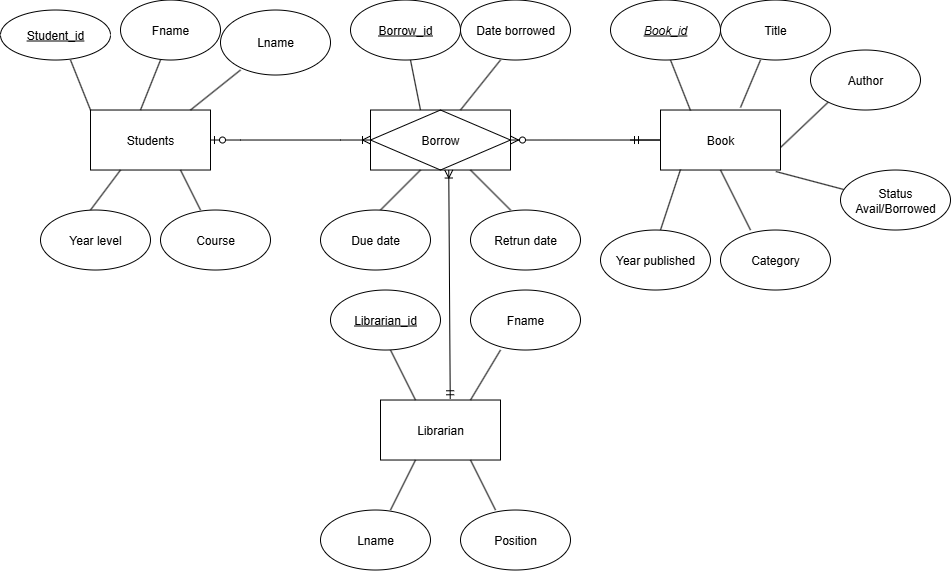

The diagram above was exported from draw.io. Its source (the exported page's mxGraphModel, read from the mxfile embedded in the PNG):
<mxGraphModel dx="1426" dy="785" grid="1" gridSize="10" guides="1" tooltips="1" connect="1" arrows="1" fold="1" page="1" pageScale="1" pageWidth="1400" pageHeight="850" math="0" shadow="0">
  <root>
    <mxCell id="0" />
    <mxCell id="1" parent="0" />
    <mxCell id="3tCdxOXIQLvyextxN_fL-1" value="Students" style="rounded=0;whiteSpace=wrap;html=1;container=0;" vertex="1" parent="1">
      <mxGeometry x="320" y="244.52" width="120" height="60" as="geometry" />
    </mxCell>
    <mxCell id="3tCdxOXIQLvyextxN_fL-4" value="Book" style="rounded=0;whiteSpace=wrap;html=1;container=0;" vertex="1" parent="1">
      <mxGeometry x="890" y="244.52" width="120" height="60" as="geometry" />
    </mxCell>
    <mxCell id="3tCdxOXIQLvyextxN_fL-6" value="Borrow" style="shape=associativeEntity;whiteSpace=wrap;html=1;align=center;container=0;" vertex="1" parent="1">
      <mxGeometry x="600" y="244.52" width="140" height="60" as="geometry" />
    </mxCell>
    <mxCell id="3tCdxOXIQLvyextxN_fL-7" value="" style="endArrow=none;html=1;rounded=0;" edge="1" parent="1">
      <mxGeometry width="50" height="50" relative="1" as="geometry">
        <mxPoint x="320" y="244.52" as="sourcePoint" />
        <mxPoint x="300" y="194.52" as="targetPoint" />
      </mxGeometry>
    </mxCell>
    <mxCell id="3tCdxOXIQLvyextxN_fL-8" value="&lt;u&gt;Student_id&lt;/u&gt;" style="ellipse;whiteSpace=wrap;html=1;container=0;" vertex="1" parent="1">
      <mxGeometry x="230" y="144.52" width="110" height="50" as="geometry" />
    </mxCell>
    <mxCell id="3tCdxOXIQLvyextxN_fL-11" value="" style="endArrow=none;html=1;rounded=0;" edge="1" parent="1">
      <mxGeometry width="50" height="50" relative="1" as="geometry">
        <mxPoint x="370" y="244.52" as="sourcePoint" />
        <mxPoint x="390" y="194.52" as="targetPoint" />
      </mxGeometry>
    </mxCell>
    <mxCell id="3tCdxOXIQLvyextxN_fL-12" value="Fname" style="ellipse;whiteSpace=wrap;html=1;container=0;" vertex="1" parent="1">
      <mxGeometry x="350" y="134.52" width="100" height="60" as="geometry" />
    </mxCell>
    <mxCell id="3tCdxOXIQLvyextxN_fL-13" value="" style="endArrow=none;html=1;rounded=0;" edge="1" parent="1">
      <mxGeometry width="50" height="50" relative="1" as="geometry">
        <mxPoint x="420" y="244.52" as="sourcePoint" />
        <mxPoint x="470" y="204.52" as="targetPoint" />
      </mxGeometry>
    </mxCell>
    <mxCell id="3tCdxOXIQLvyextxN_fL-14" value="Lname" style="ellipse;whiteSpace=wrap;html=1;container=0;" vertex="1" parent="1">
      <mxGeometry x="450" y="144.52" width="110" height="65" as="geometry" />
    </mxCell>
    <mxCell id="3tCdxOXIQLvyextxN_fL-15" value="" style="endArrow=none;html=1;rounded=0;" edge="1" parent="1">
      <mxGeometry width="50" height="50" relative="1" as="geometry">
        <mxPoint x="320" y="344.52" as="sourcePoint" />
        <mxPoint x="350" y="304.52" as="targetPoint" />
      </mxGeometry>
    </mxCell>
    <mxCell id="3tCdxOXIQLvyextxN_fL-17" value="" style="endArrow=none;html=1;rounded=0;" edge="1" parent="1">
      <mxGeometry width="50" height="50" relative="1" as="geometry">
        <mxPoint x="430" y="344.52" as="sourcePoint" />
        <mxPoint x="410" y="304.52" as="targetPoint" />
      </mxGeometry>
    </mxCell>
    <mxCell id="3tCdxOXIQLvyextxN_fL-18" value="Year level" style="ellipse;whiteSpace=wrap;html=1;container=0;" vertex="1" parent="1">
      <mxGeometry x="270" y="344.52" width="110" height="60" as="geometry" />
    </mxCell>
    <mxCell id="3tCdxOXIQLvyextxN_fL-19" value="Course" style="ellipse;whiteSpace=wrap;html=1;container=0;" vertex="1" parent="1">
      <mxGeometry x="390" y="344.52" width="110" height="60" as="geometry" />
    </mxCell>
    <mxCell id="3tCdxOXIQLvyextxN_fL-20" value="" style="endArrow=none;html=1;rounded=0;" edge="1" parent="1">
      <mxGeometry width="50" height="50" relative="1" as="geometry">
        <mxPoint x="610" y="344.52" as="sourcePoint" />
        <mxPoint x="650" y="304.52" as="targetPoint" />
      </mxGeometry>
    </mxCell>
    <mxCell id="3tCdxOXIQLvyextxN_fL-21" value="" style="endArrow=none;html=1;rounded=0;" edge="1" parent="1">
      <mxGeometry width="50" height="50" relative="1" as="geometry">
        <mxPoint x="740" y="344.52" as="sourcePoint" />
        <mxPoint x="700" y="304.52" as="targetPoint" />
      </mxGeometry>
    </mxCell>
    <mxCell id="3tCdxOXIQLvyextxN_fL-22" value="" style="endArrow=none;html=1;rounded=0;" edge="1" parent="1">
      <mxGeometry width="50" height="50" relative="1" as="geometry">
        <mxPoint x="650" y="244.52" as="sourcePoint" />
        <mxPoint x="640" y="194.52" as="targetPoint" />
      </mxGeometry>
    </mxCell>
    <mxCell id="3tCdxOXIQLvyextxN_fL-23" value="" style="endArrow=none;html=1;rounded=0;" edge="1" parent="1">
      <mxGeometry width="50" height="50" relative="1" as="geometry">
        <mxPoint x="690" y="244.52" as="sourcePoint" />
        <mxPoint x="730" y="194.52" as="targetPoint" />
      </mxGeometry>
    </mxCell>
    <mxCell id="3tCdxOXIQLvyextxN_fL-25" value="&lt;u&gt;Borrow_id&lt;/u&gt;" style="ellipse;whiteSpace=wrap;html=1;container=0;" vertex="1" parent="1">
      <mxGeometry x="580" y="134.52" width="110" height="60" as="geometry" />
    </mxCell>
    <mxCell id="3tCdxOXIQLvyextxN_fL-26" value="Date borrowed" style="ellipse;whiteSpace=wrap;html=1;container=0;" vertex="1" parent="1">
      <mxGeometry x="690" y="134.52" width="110" height="60" as="geometry" />
    </mxCell>
    <mxCell id="3tCdxOXIQLvyextxN_fL-27" value="Due date" style="ellipse;whiteSpace=wrap;html=1;container=0;" vertex="1" parent="1">
      <mxGeometry x="550" y="344.52" width="110" height="60" as="geometry" />
    </mxCell>
    <mxCell id="3tCdxOXIQLvyextxN_fL-28" value="Retrun date" style="ellipse;whiteSpace=wrap;html=1;container=0;" vertex="1" parent="1">
      <mxGeometry x="700" y="344.52" width="110" height="60" as="geometry" />
    </mxCell>
    <mxCell id="3tCdxOXIQLvyextxN_fL-31" value="" style="endArrow=none;html=1;rounded=0;" edge="1" parent="1">
      <mxGeometry width="50" height="50" relative="1" as="geometry">
        <mxPoint x="920" y="245.02" as="sourcePoint" />
        <mxPoint x="900" y="194.52" as="targetPoint" />
      </mxGeometry>
    </mxCell>
    <mxCell id="3tCdxOXIQLvyextxN_fL-32" value="&lt;i&gt;&lt;u&gt;Book_id&lt;/u&gt;&lt;/i&gt;" style="ellipse;whiteSpace=wrap;html=1;container=0;" vertex="1" parent="1">
      <mxGeometry x="840" y="134.52" width="110" height="60" as="geometry" />
    </mxCell>
    <mxCell id="3tCdxOXIQLvyextxN_fL-33" value="" style="endArrow=none;html=1;rounded=0;" edge="1" parent="1">
      <mxGeometry width="50" height="50" relative="1" as="geometry">
        <mxPoint x="970" y="242.02" as="sourcePoint" />
        <mxPoint x="990" y="194.52" as="targetPoint" />
      </mxGeometry>
    </mxCell>
    <mxCell id="3tCdxOXIQLvyextxN_fL-34" value="Title" style="ellipse;whiteSpace=wrap;html=1;container=0;" vertex="1" parent="1">
      <mxGeometry x="950" y="134.52" width="110" height="60" as="geometry" />
    </mxCell>
    <mxCell id="3tCdxOXIQLvyextxN_fL-35" value="" style="endArrow=none;html=1;rounded=0;" edge="1" parent="1">
      <mxGeometry width="50" height="50" relative="1" as="geometry">
        <mxPoint x="1010" y="282.02" as="sourcePoint" />
        <mxPoint x="1060" y="234.52" as="targetPoint" />
      </mxGeometry>
    </mxCell>
    <mxCell id="3tCdxOXIQLvyextxN_fL-36" value="Author" style="ellipse;whiteSpace=wrap;html=1;container=0;" vertex="1" parent="1">
      <mxGeometry x="1040" y="184.52" width="110" height="60" as="geometry" />
    </mxCell>
    <mxCell id="3tCdxOXIQLvyextxN_fL-37" value="" style="endArrow=none;html=1;rounded=0;" edge="1" parent="1">
      <mxGeometry width="50" height="50" relative="1" as="geometry">
        <mxPoint x="890" y="364.52" as="sourcePoint" />
        <mxPoint x="910" y="304.02" as="targetPoint" />
      </mxGeometry>
    </mxCell>
    <mxCell id="3tCdxOXIQLvyextxN_fL-38" value="Year published" style="ellipse;whiteSpace=wrap;html=1;container=0;" vertex="1" parent="1">
      <mxGeometry x="830" y="364.52" width="110" height="60" as="geometry" />
    </mxCell>
    <mxCell id="3tCdxOXIQLvyextxN_fL-39" value="" style="endArrow=none;html=1;rounded=0;" edge="1" parent="1">
      <mxGeometry width="50" height="50" relative="1" as="geometry">
        <mxPoint x="980" y="364.52" as="sourcePoint" />
        <mxPoint x="950" y="304.52" as="targetPoint" />
      </mxGeometry>
    </mxCell>
    <mxCell id="3tCdxOXIQLvyextxN_fL-40" value="Category" style="ellipse;whiteSpace=wrap;html=1;container=0;" vertex="1" parent="1">
      <mxGeometry x="950" y="364.52" width="110" height="60" as="geometry" />
    </mxCell>
    <mxCell id="3tCdxOXIQLvyextxN_fL-41" value="" style="endArrow=none;html=1;rounded=0;exitX=0.961;exitY=1.025;exitDx=0;exitDy=0;exitPerimeter=0;" edge="1" parent="1" source="3tCdxOXIQLvyextxN_fL-4">
      <mxGeometry width="50" height="50" relative="1" as="geometry">
        <mxPoint x="1010" y="323.27" as="sourcePoint" />
        <mxPoint x="1080" y="325.77" as="targetPoint" />
      </mxGeometry>
    </mxCell>
    <mxCell id="3tCdxOXIQLvyextxN_fL-42" value="Status Avail/Borrowed" style="ellipse;whiteSpace=wrap;html=1;container=0;" vertex="1" parent="1">
      <mxGeometry x="1070" y="304.52" width="110" height="60" as="geometry" />
    </mxCell>
    <mxCell id="3tCdxOXIQLvyextxN_fL-43" value="" style="edgeStyle=entityRelationEdgeStyle;fontSize=12;html=1;endArrow=ERoneToMany;startArrow=ERzeroToOne;rounded=0;entryX=0;entryY=0.5;entryDx=0;entryDy=0;exitX=0.992;exitY=0.617;exitDx=0;exitDy=0;exitPerimeter=0;" edge="1" parent="1" target="3tCdxOXIQLvyextxN_fL-6">
      <mxGeometry width="100" height="100" relative="1" as="geometry">
        <mxPoint x="439.99999999999994" y="274.52" as="sourcePoint" />
        <mxPoint x="605.04" y="276.5" as="targetPoint" />
        <Array as="points">
          <mxPoint x="520.96" y="217.50000000000003" />
          <mxPoint x="510.96" y="247.50000000000003" />
          <mxPoint x="540.96" y="237.50000000000003" />
          <mxPoint x="480" y="247.50000000000003" />
          <mxPoint x="520" y="267.5" />
          <mxPoint x="460" y="271.5" />
          <mxPoint x="415.02" y="120" />
          <mxPoint x="485.02" y="190.00000000000003" />
          <mxPoint x="565.02" y="271.5" />
          <mxPoint x="565.02" y="277.5" />
          <mxPoint x="570.02" y="271.5" />
          <mxPoint x="575.02" y="271.5" />
        </Array>
      </mxGeometry>
    </mxCell>
    <mxCell id="3tCdxOXIQLvyextxN_fL-45" value="" style="edgeStyle=entityRelationEdgeStyle;fontSize=12;html=1;endArrow=ERzeroToMany;startArrow=ERmandOne;rounded=0;entryX=1;entryY=0.5;entryDx=0;entryDy=0;" edge="1" parent="1" target="3tCdxOXIQLvyextxN_fL-6">
      <mxGeometry width="100" height="100" relative="1" as="geometry">
        <mxPoint x="860" y="274.52" as="sourcePoint" />
        <mxPoint x="780" y="274.28" as="targetPoint" />
        <Array as="points">
          <mxPoint x="800" y="274.28" />
          <mxPoint x="890" y="274.52" />
          <mxPoint x="710" y="274.28" />
          <mxPoint x="800" y="264.28" />
          <mxPoint x="740" y="274.52" />
          <mxPoint x="740" y="274.52" />
          <mxPoint x="760" y="264.28" />
          <mxPoint x="730" y="254.28" />
        </Array>
      </mxGeometry>
    </mxCell>
    <mxCell id="3tCdxOXIQLvyextxN_fL-46" value="Librarian" style="rounded=0;whiteSpace=wrap;html=1;container=0;" vertex="1" parent="1">
      <mxGeometry x="610" y="534.52" width="120" height="60" as="geometry" />
    </mxCell>
    <mxCell id="3tCdxOXIQLvyextxN_fL-47" value="" style="endArrow=none;html=1;rounded=0;" edge="1" parent="1">
      <mxGeometry width="50" height="50" relative="1" as="geometry">
        <mxPoint x="645" y="534.52" as="sourcePoint" />
        <mxPoint x="620" y="484.52" as="targetPoint" />
      </mxGeometry>
    </mxCell>
    <mxCell id="3tCdxOXIQLvyextxN_fL-48" value="&lt;u&gt;Librarian_id&lt;/u&gt;" style="ellipse;whiteSpace=wrap;html=1;container=0;" vertex="1" parent="1">
      <mxGeometry x="560" y="424.52" width="110" height="60" as="geometry" />
    </mxCell>
    <mxCell id="3tCdxOXIQLvyextxN_fL-49" value="" style="endArrow=none;html=1;rounded=0;" edge="1" parent="1">
      <mxGeometry width="50" height="50" relative="1" as="geometry">
        <mxPoint x="700" y="534.52" as="sourcePoint" />
        <mxPoint x="730" y="484.52" as="targetPoint" />
      </mxGeometry>
    </mxCell>
    <mxCell id="3tCdxOXIQLvyextxN_fL-50" value="Fname" style="ellipse;whiteSpace=wrap;html=1;container=0;" vertex="1" parent="1">
      <mxGeometry x="700" y="424.52" width="110" height="60" as="geometry" />
    </mxCell>
    <mxCell id="3tCdxOXIQLvyextxN_fL-51" value="" style="endArrow=none;html=1;rounded=0;" edge="1" parent="1">
      <mxGeometry width="50" height="50" relative="1" as="geometry">
        <mxPoint x="725" y="644.52" as="sourcePoint" />
        <mxPoint x="700" y="594.52" as="targetPoint" />
      </mxGeometry>
    </mxCell>
    <mxCell id="3tCdxOXIQLvyextxN_fL-52" value="Position" style="ellipse;whiteSpace=wrap;html=1;container=0;" vertex="1" parent="1">
      <mxGeometry x="690" y="644.52" width="110" height="60" as="geometry" />
    </mxCell>
    <mxCell id="3tCdxOXIQLvyextxN_fL-53" value="" style="endArrow=none;html=1;rounded=0;" edge="1" parent="1">
      <mxGeometry width="50" height="50" relative="1" as="geometry">
        <mxPoint x="620" y="644.52" as="sourcePoint" />
        <mxPoint x="645" y="594.52" as="targetPoint" />
      </mxGeometry>
    </mxCell>
    <mxCell id="3tCdxOXIQLvyextxN_fL-54" value="Lname" style="ellipse;whiteSpace=wrap;html=1;container=0;" vertex="1" parent="1">
      <mxGeometry x="550" y="644.52" width="110" height="60" as="geometry" />
    </mxCell>
    <mxCell id="3tCdxOXIQLvyextxN_fL-55" value="" style="fontSize=12;html=1;endArrow=ERoneToMany;startArrow=ERmandOne;rounded=0;exitX=0.581;exitY=-0.021;exitDx=0;exitDy=0;entryX=0.559;entryY=1.065;entryDx=0;entryDy=0;entryPerimeter=0;exitPerimeter=0;" edge="1" parent="1" source="3tCdxOXIQLvyextxN_fL-46">
      <mxGeometry width="100" height="100" relative="1" as="geometry">
        <mxPoint x="679.72" y="527.8600000000001" as="sourcePoint" />
        <mxPoint x="678.26" y="304.52" as="targetPoint" />
      </mxGeometry>
    </mxCell>
  </root>
</mxGraphModel>